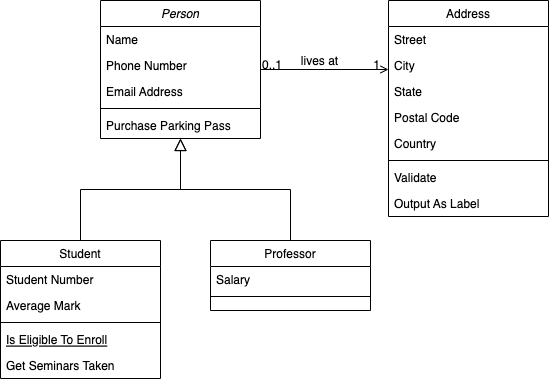

The diagram above was exported from draw.io. Its source (the exported page's mxGraphModel, read from the mxfile embedded in the PNG):
<mxGraphModel dx="1426" dy="769" grid="1" gridSize="10" guides="1" tooltips="1" connect="1" arrows="1" fold="1" page="1" pageScale="1" pageWidth="827" pageHeight="1169" math="0" shadow="0">
  <root>
    <mxCell id="WIyWlLk6GJQsqaUBKTNV-0" />
    <mxCell id="WIyWlLk6GJQsqaUBKTNV-1" parent="WIyWlLk6GJQsqaUBKTNV-0" />
    <mxCell id="zkfFHV4jXpPFQw0GAbJ--0" value="Person" style="swimlane;fontStyle=2;align=center;verticalAlign=top;childLayout=stackLayout;horizontal=1;startSize=26;horizontalStack=0;resizeParent=1;resizeLast=0;collapsible=1;marginBottom=0;rounded=0;shadow=0;strokeWidth=1;" parent="WIyWlLk6GJQsqaUBKTNV-1" vertex="1">
      <mxGeometry x="220" y="120" width="160" height="138" as="geometry">
        <mxRectangle x="230" y="140" width="160" height="26" as="alternateBounds" />
      </mxGeometry>
    </mxCell>
    <mxCell id="zkfFHV4jXpPFQw0GAbJ--1" value="Name" style="text;align=left;verticalAlign=top;spacingLeft=4;spacingRight=4;overflow=hidden;rotatable=0;points=[[0,0.5],[1,0.5]];portConstraint=eastwest;" parent="zkfFHV4jXpPFQw0GAbJ--0" vertex="1">
      <mxGeometry y="26" width="160" height="26" as="geometry" />
    </mxCell>
    <mxCell id="zkfFHV4jXpPFQw0GAbJ--2" value="Phone Number" style="text;align=left;verticalAlign=top;spacingLeft=4;spacingRight=4;overflow=hidden;rotatable=0;points=[[0,0.5],[1,0.5]];portConstraint=eastwest;rounded=0;shadow=0;html=0;" parent="zkfFHV4jXpPFQw0GAbJ--0" vertex="1">
      <mxGeometry y="52" width="160" height="26" as="geometry" />
    </mxCell>
    <mxCell id="zkfFHV4jXpPFQw0GAbJ--3" value="Email Address" style="text;align=left;verticalAlign=top;spacingLeft=4;spacingRight=4;overflow=hidden;rotatable=0;points=[[0,0.5],[1,0.5]];portConstraint=eastwest;rounded=0;shadow=0;html=0;" parent="zkfFHV4jXpPFQw0GAbJ--0" vertex="1">
      <mxGeometry y="78" width="160" height="26" as="geometry" />
    </mxCell>
    <mxCell id="zkfFHV4jXpPFQw0GAbJ--4" value="" style="line;html=1;strokeWidth=1;align=left;verticalAlign=middle;spacingTop=-1;spacingLeft=3;spacingRight=3;rotatable=0;labelPosition=right;points=[];portConstraint=eastwest;" parent="zkfFHV4jXpPFQw0GAbJ--0" vertex="1">
      <mxGeometry y="104" width="160" height="8" as="geometry" />
    </mxCell>
    <mxCell id="zkfFHV4jXpPFQw0GAbJ--5" value="Purchase Parking Pass" style="text;align=left;verticalAlign=top;spacingLeft=4;spacingRight=4;overflow=hidden;rotatable=0;points=[[0,0.5],[1,0.5]];portConstraint=eastwest;" parent="zkfFHV4jXpPFQw0GAbJ--0" vertex="1">
      <mxGeometry y="112" width="160" height="26" as="geometry" />
    </mxCell>
    <mxCell id="zkfFHV4jXpPFQw0GAbJ--6" value="Student" style="swimlane;fontStyle=0;align=center;verticalAlign=top;childLayout=stackLayout;horizontal=1;startSize=26;horizontalStack=0;resizeParent=1;resizeLast=0;collapsible=1;marginBottom=0;rounded=0;shadow=0;strokeWidth=1;" parent="WIyWlLk6GJQsqaUBKTNV-1" vertex="1">
      <mxGeometry x="120" y="360" width="160" height="138" as="geometry">
        <mxRectangle x="130" y="380" width="160" height="26" as="alternateBounds" />
      </mxGeometry>
    </mxCell>
    <mxCell id="zkfFHV4jXpPFQw0GAbJ--7" value="Student Number" style="text;align=left;verticalAlign=top;spacingLeft=4;spacingRight=4;overflow=hidden;rotatable=0;points=[[0,0.5],[1,0.5]];portConstraint=eastwest;" parent="zkfFHV4jXpPFQw0GAbJ--6" vertex="1">
      <mxGeometry y="26" width="160" height="26" as="geometry" />
    </mxCell>
    <mxCell id="zkfFHV4jXpPFQw0GAbJ--8" value="Average Mark" style="text;align=left;verticalAlign=top;spacingLeft=4;spacingRight=4;overflow=hidden;rotatable=0;points=[[0,0.5],[1,0.5]];portConstraint=eastwest;rounded=0;shadow=0;html=0;" parent="zkfFHV4jXpPFQw0GAbJ--6" vertex="1">
      <mxGeometry y="52" width="160" height="26" as="geometry" />
    </mxCell>
    <mxCell id="zkfFHV4jXpPFQw0GAbJ--9" value="" style="line;html=1;strokeWidth=1;align=left;verticalAlign=middle;spacingTop=-1;spacingLeft=3;spacingRight=3;rotatable=0;labelPosition=right;points=[];portConstraint=eastwest;" parent="zkfFHV4jXpPFQw0GAbJ--6" vertex="1">
      <mxGeometry y="78" width="160" height="8" as="geometry" />
    </mxCell>
    <mxCell id="zkfFHV4jXpPFQw0GAbJ--10" value="Is Eligible To Enroll" style="text;align=left;verticalAlign=top;spacingLeft=4;spacingRight=4;overflow=hidden;rotatable=0;points=[[0,0.5],[1,0.5]];portConstraint=eastwest;fontStyle=4" parent="zkfFHV4jXpPFQw0GAbJ--6" vertex="1">
      <mxGeometry y="86" width="160" height="26" as="geometry" />
    </mxCell>
    <mxCell id="zkfFHV4jXpPFQw0GAbJ--11" value="Get Seminars Taken" style="text;align=left;verticalAlign=top;spacingLeft=4;spacingRight=4;overflow=hidden;rotatable=0;points=[[0,0.5],[1,0.5]];portConstraint=eastwest;" parent="zkfFHV4jXpPFQw0GAbJ--6" vertex="1">
      <mxGeometry y="112" width="160" height="26" as="geometry" />
    </mxCell>
    <mxCell id="zkfFHV4jXpPFQw0GAbJ--12" value="" style="endArrow=block;endSize=10;endFill=0;shadow=0;strokeWidth=1;rounded=0;edgeStyle=elbowEdgeStyle;elbow=vertical;" parent="WIyWlLk6GJQsqaUBKTNV-1" source="zkfFHV4jXpPFQw0GAbJ--6" target="zkfFHV4jXpPFQw0GAbJ--0" edge="1">
      <mxGeometry width="160" relative="1" as="geometry">
        <mxPoint x="200" y="203" as="sourcePoint" />
        <mxPoint x="200" y="203" as="targetPoint" />
      </mxGeometry>
    </mxCell>
    <mxCell id="zkfFHV4jXpPFQw0GAbJ--13" value="Professor" style="swimlane;fontStyle=0;align=center;verticalAlign=top;childLayout=stackLayout;horizontal=1;startSize=26;horizontalStack=0;resizeParent=1;resizeLast=0;collapsible=1;marginBottom=0;rounded=0;shadow=0;strokeWidth=1;" parent="WIyWlLk6GJQsqaUBKTNV-1" vertex="1">
      <mxGeometry x="330" y="360" width="160" height="70" as="geometry">
        <mxRectangle x="340" y="380" width="170" height="26" as="alternateBounds" />
      </mxGeometry>
    </mxCell>
    <mxCell id="zkfFHV4jXpPFQw0GAbJ--14" value="Salary" style="text;align=left;verticalAlign=top;spacingLeft=4;spacingRight=4;overflow=hidden;rotatable=0;points=[[0,0.5],[1,0.5]];portConstraint=eastwest;" parent="zkfFHV4jXpPFQw0GAbJ--13" vertex="1">
      <mxGeometry y="26" width="160" height="26" as="geometry" />
    </mxCell>
    <mxCell id="zkfFHV4jXpPFQw0GAbJ--15" value="" style="line;html=1;strokeWidth=1;align=left;verticalAlign=middle;spacingTop=-1;spacingLeft=3;spacingRight=3;rotatable=0;labelPosition=right;points=[];portConstraint=eastwest;" parent="zkfFHV4jXpPFQw0GAbJ--13" vertex="1">
      <mxGeometry y="52" width="160" height="8" as="geometry" />
    </mxCell>
    <mxCell id="zkfFHV4jXpPFQw0GAbJ--16" value="" style="endArrow=block;endSize=10;endFill=0;shadow=0;strokeWidth=1;rounded=0;edgeStyle=elbowEdgeStyle;elbow=vertical;" parent="WIyWlLk6GJQsqaUBKTNV-1" source="zkfFHV4jXpPFQw0GAbJ--13" target="zkfFHV4jXpPFQw0GAbJ--0" edge="1">
      <mxGeometry width="160" relative="1" as="geometry">
        <mxPoint x="210" y="373" as="sourcePoint" />
        <mxPoint x="310" y="271" as="targetPoint" />
      </mxGeometry>
    </mxCell>
    <mxCell id="zkfFHV4jXpPFQw0GAbJ--17" value="Address" style="swimlane;fontStyle=0;align=center;verticalAlign=top;childLayout=stackLayout;horizontal=1;startSize=26;horizontalStack=0;resizeParent=1;resizeLast=0;collapsible=1;marginBottom=0;rounded=0;shadow=0;strokeWidth=1;" parent="WIyWlLk6GJQsqaUBKTNV-1" vertex="1">
      <mxGeometry x="508" y="120" width="160" height="216" as="geometry">
        <mxRectangle x="550" y="140" width="160" height="26" as="alternateBounds" />
      </mxGeometry>
    </mxCell>
    <mxCell id="zkfFHV4jXpPFQw0GAbJ--18" value="Street" style="text;align=left;verticalAlign=top;spacingLeft=4;spacingRight=4;overflow=hidden;rotatable=0;points=[[0,0.5],[1,0.5]];portConstraint=eastwest;" parent="zkfFHV4jXpPFQw0GAbJ--17" vertex="1">
      <mxGeometry y="26" width="160" height="26" as="geometry" />
    </mxCell>
    <mxCell id="zkfFHV4jXpPFQw0GAbJ--19" value="City" style="text;align=left;verticalAlign=top;spacingLeft=4;spacingRight=4;overflow=hidden;rotatable=0;points=[[0,0.5],[1,0.5]];portConstraint=eastwest;rounded=0;shadow=0;html=0;" parent="zkfFHV4jXpPFQw0GAbJ--17" vertex="1">
      <mxGeometry y="52" width="160" height="26" as="geometry" />
    </mxCell>
    <mxCell id="zkfFHV4jXpPFQw0GAbJ--20" value="State" style="text;align=left;verticalAlign=top;spacingLeft=4;spacingRight=4;overflow=hidden;rotatable=0;points=[[0,0.5],[1,0.5]];portConstraint=eastwest;rounded=0;shadow=0;html=0;" parent="zkfFHV4jXpPFQw0GAbJ--17" vertex="1">
      <mxGeometry y="78" width="160" height="26" as="geometry" />
    </mxCell>
    <mxCell id="zkfFHV4jXpPFQw0GAbJ--21" value="Postal Code" style="text;align=left;verticalAlign=top;spacingLeft=4;spacingRight=4;overflow=hidden;rotatable=0;points=[[0,0.5],[1,0.5]];portConstraint=eastwest;rounded=0;shadow=0;html=0;" parent="zkfFHV4jXpPFQw0GAbJ--17" vertex="1">
      <mxGeometry y="104" width="160" height="26" as="geometry" />
    </mxCell>
    <mxCell id="zkfFHV4jXpPFQw0GAbJ--22" value="Country" style="text;align=left;verticalAlign=top;spacingLeft=4;spacingRight=4;overflow=hidden;rotatable=0;points=[[0,0.5],[1,0.5]];portConstraint=eastwest;rounded=0;shadow=0;html=0;" parent="zkfFHV4jXpPFQw0GAbJ--17" vertex="1">
      <mxGeometry y="130" width="160" height="26" as="geometry" />
    </mxCell>
    <mxCell id="zkfFHV4jXpPFQw0GAbJ--23" value="" style="line;html=1;strokeWidth=1;align=left;verticalAlign=middle;spacingTop=-1;spacingLeft=3;spacingRight=3;rotatable=0;labelPosition=right;points=[];portConstraint=eastwest;" parent="zkfFHV4jXpPFQw0GAbJ--17" vertex="1">
      <mxGeometry y="156" width="160" height="8" as="geometry" />
    </mxCell>
    <mxCell id="zkfFHV4jXpPFQw0GAbJ--24" value="Validate" style="text;align=left;verticalAlign=top;spacingLeft=4;spacingRight=4;overflow=hidden;rotatable=0;points=[[0,0.5],[1,0.5]];portConstraint=eastwest;" parent="zkfFHV4jXpPFQw0GAbJ--17" vertex="1">
      <mxGeometry y="164" width="160" height="26" as="geometry" />
    </mxCell>
    <mxCell id="zkfFHV4jXpPFQw0GAbJ--25" value="Output As Label" style="text;align=left;verticalAlign=top;spacingLeft=4;spacingRight=4;overflow=hidden;rotatable=0;points=[[0,0.5],[1,0.5]];portConstraint=eastwest;" parent="zkfFHV4jXpPFQw0GAbJ--17" vertex="1">
      <mxGeometry y="190" width="160" height="26" as="geometry" />
    </mxCell>
    <mxCell id="zkfFHV4jXpPFQw0GAbJ--26" value="" style="endArrow=open;shadow=0;strokeWidth=1;rounded=0;endFill=1;edgeStyle=elbowEdgeStyle;elbow=vertical;" parent="WIyWlLk6GJQsqaUBKTNV-1" source="zkfFHV4jXpPFQw0GAbJ--0" target="zkfFHV4jXpPFQw0GAbJ--17" edge="1">
      <mxGeometry x="0.5" y="41" relative="1" as="geometry">
        <mxPoint x="380" y="192" as="sourcePoint" />
        <mxPoint x="540" y="192" as="targetPoint" />
        <mxPoint x="-40" y="32" as="offset" />
      </mxGeometry>
    </mxCell>
    <mxCell id="zkfFHV4jXpPFQw0GAbJ--27" value="0..1" style="resizable=0;align=left;verticalAlign=bottom;labelBackgroundColor=none;fontSize=12;" parent="zkfFHV4jXpPFQw0GAbJ--26" connectable="0" vertex="1">
      <mxGeometry x="-1" relative="1" as="geometry">
        <mxPoint y="4" as="offset" />
      </mxGeometry>
    </mxCell>
    <mxCell id="zkfFHV4jXpPFQw0GAbJ--28" value="1" style="resizable=0;align=right;verticalAlign=bottom;labelBackgroundColor=none;fontSize=12;" parent="zkfFHV4jXpPFQw0GAbJ--26" connectable="0" vertex="1">
      <mxGeometry x="1" relative="1" as="geometry">
        <mxPoint x="-7" y="4" as="offset" />
      </mxGeometry>
    </mxCell>
    <mxCell id="zkfFHV4jXpPFQw0GAbJ--29" value="lives at" style="text;html=1;resizable=0;points=[];;align=center;verticalAlign=middle;labelBackgroundColor=none;rounded=0;shadow=0;strokeWidth=1;fontSize=12;" parent="zkfFHV4jXpPFQw0GAbJ--26" vertex="1" connectable="0">
      <mxGeometry x="0.5" y="49" relative="1" as="geometry">
        <mxPoint x="-38" y="40" as="offset" />
      </mxGeometry>
    </mxCell>
  </root>
</mxGraphModel>